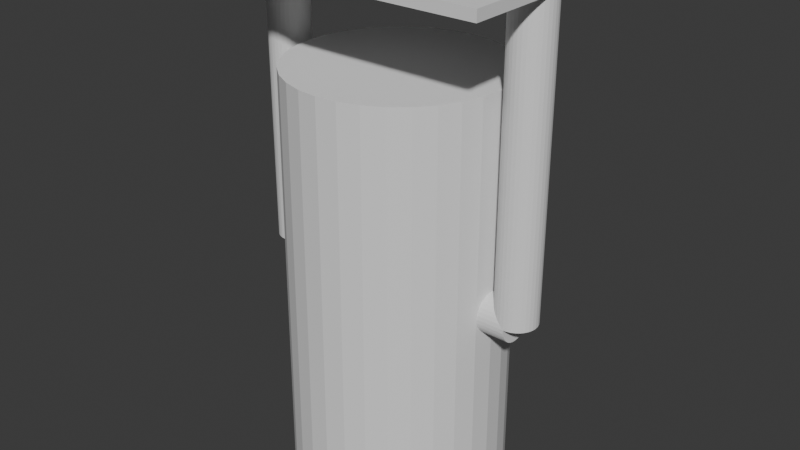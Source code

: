 # Source: light3.blend  (saved by Blender 4.0.36; exported with 4.5.12 LTS)
import bpy
from mathutils import Matrix  # noqa: F401  (used for matrix-valued properties, if any)

bpy.ops.wm.read_factory_settings(use_empty=True)
scene = bpy.context.scene
scene.name = 'Scene'

# ---- collections
col_collection = bpy.data.collections.new('Collection'); scene.collection.children.link(col_collection)

# ---- world
world_world = bpy.data.worlds.new('World'); scene.world = world_world
world_world.use_nodes = True; world_world.node_tree.nodes.clear()
_N = world_world.node_tree.nodes; _L = world_world.node_tree.links
n0 = _N.new('ShaderNodeOutputWorld'); n0.name = 'World Output'; n0.location = (300, 300)
n1 = _N.new('ShaderNodeBackground'); n1.name = 'Background'; n1.location = (10, 300)
n1.inputs[0].default_value = (0.05088, 0.05088, 0.05088, 1.0)
_L.new(n1.outputs[0], n0.inputs[0])
n0.is_active_output = True
world_world.color = (0.05088, 0.05088, 0.05088)
world_world.use_sun_shadow = False
world_world.sun_shadow_jitter_overblur = 0.0

# ---- meshes
me_cylinder = bpy.data.meshes.new('Cylinder')
me_cylinder.from_pydata([(0.0, 1.0, -2.0), (0.0, 1.0, 2.0), (0.1951, 0.9808, -2.0), (0.1951, 0.9808, 2.0), (0.3827, 0.9239, -2.0), (0.3827, 0.9239, 2.0), (0.5556, 0.8315, -2.0), (0.5556, 0.8315, 2.0), (0.7071, 0.7071, -2.0), (0.7071, 0.7071, 2.0), (0.8315, 0.5556, -2.0), (0.8315, 0.5556, 2.0), (0.9239, 0.3827, -2.0), (0.9239, 0.3827, 2.0), (0.9808, 0.1951, -2.0), (0.9808, 0.1951, 2.0), (1.0, 0.0, -2.0), (1.0, 0.0, 2.0), (0.9808, -0.1951, -2.0), (0.9808, -0.1951, 2.0), (0.9239, -0.3827, -2.0), (0.9239, -0.3827, 2.0), (0.8315, -0.5556, -2.0), (0.8315, -0.5556, 2.0), (0.7071, -0.7071, -2.0), (0.7071, -0.7071, 2.0), (0.5556, -0.8315, -2.0), (0.5556, -0.8315, 2.0), (0.3827, -0.9239, -2.0), (0.3827, -0.9239, 2.0), (0.1951, -0.9808, -2.0), (0.1951, -0.9808, 2.0), (0.0, -1.0, -2.0), (0.0, -1.0, 2.0), (-0.1951, -0.9808, -2.0), (-0.1951, -0.9808, 2.0), (-0.3827, -0.9239, -2.0), (-0.3827, -0.9239, 2.0), (-0.5556, -0.8315, -2.0), (-0.5556, -0.8315, 2.0), (-0.7071, -0.7071, -2.0), (-0.7071, -0.7071, 2.0), (-0.8315, -0.5556, -2.0), (-0.8315, -0.5556, 2.0), (-0.9239, -0.3827, -2.0), (-0.9239, -0.3827, 2.0), (-0.9808, -0.1951, -2.0), (-0.9808, -0.1951, 2.0), (-1.0, 0.0, -2.0), (-1.0, 0.0, 2.0), (-0.9808, 0.1951, -2.0), (-0.9808, 0.1951, 2.0), (-0.9239, 0.3827, -2.0), (-0.9239, 0.3827, 2.0), (-0.8315, 0.5556, -2.0), (-0.8315, 0.5556, 2.0), (-0.7071, 0.7071, -2.0), (-0.7071, 0.7071, 2.0), (-0.5556, 0.8315, -2.0), (-0.5556, 0.8315, 2.0), (-0.3827, 0.9239, -2.0), (-0.3827, 0.9239, 2.0), (-0.1951, 0.9808, -2.0), (-0.1951, 0.9808, 2.0)], [], [(0, 1, 3, 2), (2, 3, 5, 4), (4, 5, 7, 6), (6, 7, 9, 8), (8, 9, 11, 10), (10, 11, 13, 12), (12, 13, 15, 14), (14, 15, 17, 16), (16, 17, 19, 18), (18, 19, 21, 20), (20, 21, 23, 22), (22, 23, 25, 24), (24, 25, 27, 26), (26, 27, 29, 28), (28, 29, 31, 30), (30, 31, 33, 32), (32, 33, 35, 34), (34, 35, 37, 36), (36, 37, 39, 38), (38, 39, 41, 40), (40, 41, 43, 42), (42, 43, 45, 44), (44, 45, 47, 46), (46, 47, 49, 48), (48, 49, 51, 50), (50, 51, 53, 52), (52, 53, 55, 54), (54, 55, 57, 56), (56, 57, 59, 58), (58, 59, 61, 60), (3, 1, 63, 61, 59, 57, 55, 53, 51, 49, 47, 45, 43, 41, 39, 37, 35, 33, 31, 29, 27, 25, 23, 21, 19, 17, 15, 13, 11, 9, 7, 5), (60, 61, 63, 62), (62, 63, 1, 0)])
_uv = me_cylinder.uv_layers.new(name='UVMap')
_uv.uv.foreach_set('vector', [1.0, 0.5, 1.0, 1.0, 0.9688, 1.0, 0.9688, 0.5, 0.9688, 0.5, 0.9688, 1.0, 0.9375, 1.0, 0.9375, 0.5, 0.9375, 0.5, 0.9375, 1.0, 0.9062, 1.0, 0.9062, 0.5, 0.9062, 0.5, 0.9062, 1.0, 0.875, 1.0, 0.875, 0.5, 0.875, 0.5, 0.875, 1.0, 0.8438, 1.0, 0.8438, 0.5, 0.8438, 0.5, 0.8438, 1.0, 0.8125, 1.0, 0.8125, 0.5, 0.8125, 0.5, 0.8125, 1.0, 0.7812, 1.0, 0.7812, 0.5, 0.7812, 0.5, 0.7812, 1.0, 0.75, 1.0, 0.75, 0.5, 0.75, 0.5, 0.75, 1.0, 0.7188, 1.0, 0.7188, 0.5, 0.7188, 0.5, 0.7188, 1.0, 0.6875, 1.0, 0.6875, 0.5, 0.6875, 0.5, 0.6875, 1.0, 0.6562, 1.0, 0.6562, 0.5, 0.6562, 0.5, 0.6562, 1.0, 0.625, 1.0, 0.625, 0.5, 0.625, 0.5, 0.625, 1.0, 0.5938, 1.0, 0.5938, 0.5, 0.5938, 0.5, 0.5938, 1.0, 0.5625, 1.0, 0.5625, 0.5, 0.5625, 0.5, 0.5625, 1.0, 0.5312, 1.0, 0.5312, 0.5, 0.5312, 0.5, 0.5312, 1.0, 0.5, 1.0, 0.5, 0.5, 0.5, 0.5, 0.5, 1.0, 0.4688, 1.0, 0.4688, 0.5, 0.4688, 0.5, 0.4688, 1.0, 0.4375, 1.0, 0.4375, 0.5, 0.4375, 0.5, 0.4375, 1.0, 0.4062, 1.0, 0.4062, 0.5, 0.4062, 0.5, 0.4062, 1.0, 0.375, 1.0, 0.375, 0.5, 0.375, 0.5, 0.375, 1.0, 0.3438, 1.0, 0.3438, 0.5, 0.3438, 0.5, 0.3438, 1.0, 0.3125, 1.0, 0.3125, 0.5, 0.3125, 0.5, 0.3125, 1.0, 0.2812, 1.0, 0.2812, 0.5, 0.2812, 0.5, 0.2812, 1.0, 0.25, 1.0, 0.25, 0.5, 0.25, 0.5, 0.25, 1.0, 0.2188, 1.0, 0.2188, 0.5, 0.2188, 0.5, 0.2188, 1.0, 0.1875, 1.0, 0.1875, 0.5, 0.1875, 0.5, 0.1875, 1.0, 0.1562, 1.0, 0.1562, 0.5, 0.1562, 0.5, 0.1562, 1.0, 0.125, 1.0, 0.125, 0.5, 0.125, 0.5, 0.125, 1.0, 0.09375, 1.0, 0.09375, 0.5, 0.09375, 0.5, 0.09375, 1.0, 0.0625, 1.0, 0.0625, 0.5, 0.2968, 0.4854, 0.25, 0.49, 0.2032, 0.4854, 0.1582, 0.4717, 0.1167, 0.4496, 0.08029, 0.4197, 0.05045, 0.3833, 0.02827, 0.3418, 0.01461, 0.2968, 0.01, 0.25, 0.01461, 0.2032, 0.02827, 0.1582, 0.05045, 0.1167, 0.08029, 0.08029, 0.1167, 0.05045, 0.1582, 0.02827, 0.2032, 0.01461, 0.25, 0.01, 0.2968, 0.01461, 0.3418, 0.02827, 0.3833, 0.05045, 0.4197, 0.08029, 0.4496, 0.1167, 0.4717, 0.1582, 0.4854, 0.2032, 0.49, 0.25, 0.4854, 0.2968, 0.4717, 0.3418, 0.4496, 0.3833, 0.4197, 0.4197, 0.3833, 0.4496, 0.3418, 0.4717, 0.0625, 0.5, 0.0625, 1.0, 0.03125, 1.0, 0.03125, 0.5, 0.03125, 0.5, 0.03125, 1.0, 0.0, 1.0, 0.0, 0.5])
me_cylinder.update()
me_cylinder_001 = bpy.data.meshes.new('Cylinder.001')
me_cylinder_001.from_pydata([(-4.152e-07, 1.0, -6.5), (4.152e-07, 1.0, 6.5), (0.1951, 0.9808, -6.5), (0.1951, 0.9808, 6.5), (0.3827, 0.9239, -6.5), (0.3827, 0.9239, 6.5), (0.5556, 0.8315, -6.5), (0.5556, 0.8315, 6.5), (0.7071, 0.7071, -6.5), (0.7071, 0.7071, 6.5), (0.8315, 0.5556, -6.5), (0.8315, 0.5556, 6.5), (0.9239, 0.3827, -6.5), (0.9239, 0.3827, 6.5), (0.9808, 0.1951, -6.5), (0.9808, 0.1951, 6.5), (1.0, 0.0, -6.5), (1.0, 0.0, 6.5), (0.9808, -0.1951, -6.5), (0.9808, -0.1951, 6.5), (0.9239, -0.3827, -6.5), (0.9239, -0.3827, 6.5), (0.8315, -0.5556, -6.5), (0.8315, -0.5556, 6.5), (0.7071, -0.7071, -6.5), (0.7071, -0.7071, 6.5), (0.5556, -0.8315, -6.5), (0.5556, -0.8315, 6.5), (0.3827, -0.9239, -6.5), (0.3827, -0.9239, 6.5), (0.1951, -0.9808, -6.5), (0.1951, -0.9808, 6.5), (-4.152e-07, -1.0, -6.5), (4.152e-07, -1.0, 6.5), (-0.1951, -0.9808, -6.5), (-0.1951, -0.9808, 6.5), (-0.3827, -0.9239, -6.5), (-0.3827, -0.9239, 6.5), (-0.5556, -0.8315, -6.5), (-0.5556, -0.8315, 6.5), (-0.7071, -0.7071, -6.5), (-0.7071, -0.7071, 6.5), (-0.8315, -0.5556, -6.5), (-0.8315, -0.5556, 6.5), (-0.9239, -0.3827, -6.5), (-0.9239, -0.3827, 6.5), (-0.9808, -0.1951, -6.5), (-0.9808, -0.1951, 6.5), (-1.0, 0.0, -6.5), (-1.0, 0.0, 6.5), (-0.9808, 0.1951, -6.5), (-0.9808, 0.1951, 6.5), (-0.9239, 0.3827, -6.5), (-0.9239, 0.3827, 6.5), (-0.8315, 0.5556, -6.5), (-0.8315, 0.5556, 6.5), (-0.7071, 0.7071, -6.5), (-0.7071, 0.7071, 6.5), (-0.5556, 0.8315, -6.5), (-0.5556, 0.8315, 6.5), (-0.3827, 0.9239, -6.5), (-0.3827, 0.9239, 6.5), (-0.1951, 0.9808, -6.5), (-0.1951, 0.9808, 6.5)], [], [(0, 1, 3, 2), (2, 3, 5, 4), (4, 5, 7, 6), (6, 7, 9, 8), (8, 9, 11, 10), (10, 11, 13, 12), (12, 13, 15, 14), (14, 15, 17, 16), (16, 17, 19, 18), (18, 19, 21, 20), (20, 21, 23, 22), (22, 23, 25, 24), (24, 25, 27, 26), (26, 27, 29, 28), (28, 29, 31, 30), (30, 31, 33, 32), (32, 33, 35, 34), (34, 35, 37, 36), (36, 37, 39, 38), (38, 39, 41, 40), (40, 41, 43, 42), (42, 43, 45, 44), (44, 45, 47, 46), (46, 47, 49, 48), (48, 49, 51, 50), (50, 51, 53, 52), (52, 53, 55, 54), (54, 55, 57, 56), (56, 57, 59, 58), (58, 59, 61, 60), (3, 1, 63, 61, 59, 57, 55, 53, 51, 49, 47, 45, 43, 41, 39, 37, 35, 33, 31, 29, 27, 25, 23, 21, 19, 17, 15, 13, 11, 9, 7, 5), (60, 61, 63, 62), (62, 63, 1, 0), (0, 2, 4, 6, 8, 10, 12, 14, 16, 18, 20, 22, 24, 26, 28, 30, 32, 34, 36, 38, 40, 42, 44, 46, 48, 50, 52, 54, 56, 58, 60, 62)])
_uv = me_cylinder_001.uv_layers.new(name='UVMap')
_uv.uv.foreach_set('vector', [1.0, 0.5, 1.0, 1.0, 0.9688, 1.0, 0.9688, 0.5, 0.9688, 0.5, 0.9688, 1.0, 0.9375, 1.0, 0.9375, 0.5, 0.9375, 0.5, 0.9375, 1.0, 0.9062, 1.0, 0.9062, 0.5, 0.9062, 0.5, 0.9062, 1.0, 0.875, 1.0, 0.875, 0.5, 0.875, 0.5, 0.875, 1.0, 0.8438, 1.0, 0.8438, 0.5, 0.8438, 0.5, 0.8438, 1.0, 0.8125, 1.0, 0.8125, 0.5, 0.8125, 0.5, 0.8125, 1.0, 0.7812, 1.0, 0.7812, 0.5, 0.7812, 0.5, 0.7812, 1.0, 0.75, 1.0, 0.75, 0.5, 0.75, 0.5, 0.75, 1.0, 0.7188, 1.0, 0.7188, 0.5, 0.7188, 0.5, 0.7188, 1.0, 0.6875, 1.0, 0.6875, 0.5, 0.6875, 0.5, 0.6875, 1.0, 0.6562, 1.0, 0.6562, 0.5, 0.6562, 0.5, 0.6562, 1.0, 0.625, 1.0, 0.625, 0.5, 0.625, 0.5, 0.625, 1.0, 0.5938, 1.0, 0.5938, 0.5, 0.5938, 0.5, 0.5938, 1.0, 0.5625, 1.0, 0.5625, 0.5, 0.5625, 0.5, 0.5625, 1.0, 0.5312, 1.0, 0.5312, 0.5, 0.5312, 0.5, 0.5312, 1.0, 0.5, 1.0, 0.5, 0.5, 0.5, 0.5, 0.5, 1.0, 0.4688, 1.0, 0.4688, 0.5, 0.4688, 0.5, 0.4688, 1.0, 0.4375, 1.0, 0.4375, 0.5, 0.4375, 0.5, 0.4375, 1.0, 0.4062, 1.0, 0.4062, 0.5, 0.4062, 0.5, 0.4062, 1.0, 0.375, 1.0, 0.375, 0.5, 0.375, 0.5, 0.375, 1.0, 0.3438, 1.0, 0.3438, 0.5, 0.3438, 0.5, 0.3438, 1.0, 0.3125, 1.0, 0.3125, 0.5, 0.3125, 0.5, 0.3125, 1.0, 0.2812, 1.0, 0.2812, 0.5, 0.2812, 0.5, 0.2812, 1.0, 0.25, 1.0, 0.25, 0.5, 0.25, 0.5, 0.25, 1.0, 0.2188, 1.0, 0.2188, 0.5, 0.2188, 0.5, 0.2188, 1.0, 0.1875, 1.0, 0.1875, 0.5, 0.1875, 0.5, 0.1875, 1.0, 0.1562, 1.0, 0.1562, 0.5, 0.1562, 0.5, 0.1562, 1.0, 0.125, 1.0, 0.125, 0.5, 0.125, 0.5, 0.125, 1.0, 0.09375, 1.0, 0.09375, 0.5, 0.09375, 0.5, 0.09375, 1.0, 0.0625, 1.0, 0.0625, 0.5, 0.2968, 0.4854, 0.25, 0.49, 0.2032, 0.4854, 0.1582, 0.4717, 0.1167, 0.4496, 0.08029, 0.4197, 0.05045, 0.3833, 0.02827, 0.3418, 0.01461, 0.2968, 0.01, 0.25, 0.01461, 0.2032, 0.02827, 0.1582, 0.05045, 0.1167, 0.08029, 0.08029, 0.1167, 0.05045, 0.1582, 0.02827, 0.2032, 0.01461, 0.25, 0.01, 0.2968, 0.01461, 0.3418, 0.02827, 0.3833, 0.05045, 0.4197, 0.08029, 0.4496, 0.1167, 0.4717, 0.1582, 0.4854, 0.2032, 0.49, 0.25, 0.4854, 0.2968, 0.4717, 0.3418, 0.4496, 0.3833, 0.4197, 0.4197, 0.3833, 0.4496, 0.3418, 0.4717, 0.0625, 0.5, 0.0625, 1.0, 0.03125, 1.0, 0.03125, 0.5, 0.03125, 0.5, 0.03125, 1.0, 0.0, 1.0, 0.0, 0.5, 0.75, 0.49, 0.7968, 0.4854, 0.8418, 0.4717, 0.8833, 0.4496, 0.9197, 0.4197, 0.9496, 0.3833, 0.9717, 0.3418, 0.9854, 0.2968, 0.99, 0.25, 0.9854, 0.2032, 0.9717, 0.1582, 0.9496, 0.1167, 0.9197, 0.08029, 0.8833, 0.05045, 0.8418, 0.02827, 0.7968, 0.01461, 0.75, 0.01, 0.7032, 0.01461, 0.6582, 0.02827, 0.6167, 0.05045, 0.5803, 0.08029, 0.5504, 0.1167, 0.5283, 0.1582, 0.5146, 0.2032, 0.51, 0.25, 0.5146, 0.2968, 0.5283, 0.3418, 0.5504, 0.3833, 0.5803, 0.4197, 0.6167, 0.4496, 0.6582, 0.4717, 0.7032, 0.4854])
me_cylinder_001.update()
me_cylinder_002 = bpy.data.meshes.new('Cylinder.002')
me_cylinder_002.from_pydata([(0.0, 1.0, 1.192e-07), (0.0, 1.0, 14.5), (0.1951, 0.9808, 1.192e-07), (0.1951, 0.9808, 14.5), (0.3827, 0.9239, 1.192e-07), (0.3827, 0.9239, 14.5), (0.5556, 0.8315, 1.192e-07), (0.5556, 0.8315, 14.5), (0.7071, 0.7071, 1.192e-07), (0.7071, 0.7071, 14.5), (0.8315, 0.5556, 1.192e-07), (0.8315, 0.5556, 14.5), (0.9239, 0.3827, 1.192e-07), (0.9239, 0.3827, 14.5), (0.9808, 0.1951, 1.192e-07), (0.9808, 0.1951, 14.5), (1.0, 0.0, 1.192e-07), (1.0, 0.0, 14.5), (0.9808, -0.1951, 1.192e-07), (0.9808, -0.1951, 14.5), (0.9239, -0.3827, 1.192e-07), (0.9239, -0.3827, 14.5), (0.8315, -0.5556, 1.192e-07), (0.8315, -0.5556, 14.5), (0.7071, -0.7071, 1.192e-07), (0.7071, -0.7071, 14.5), (0.5556, -0.8315, 1.192e-07), (0.5556, -0.8315, 14.5), (0.3827, -0.9239, 1.192e-07), (0.3827, -0.9239, 14.5), (0.1951, -0.9808, 1.192e-07), (0.1951, -0.9808, 14.5), (0.0, -1.0, 1.192e-07), (0.0, -1.0, 14.5), (-0.1951, -0.9808, 1.192e-07), (-0.1951, -0.9808, 14.5), (-0.3827, -0.9239, 1.192e-07), (-0.3827, -0.9239, 14.5), (-0.5556, -0.8315, 1.192e-07), (-0.5556, -0.8315, 14.5), (-0.7071, -0.7071, 1.192e-07), (-0.7071, -0.7071, 14.5), (-0.8315, -0.5556, 1.192e-07), (-0.8315, -0.5556, 14.5), (-0.9239, -0.3827, 1.192e-07), (-0.9239, -0.3827, 14.5), (-0.9808, -0.1951, 1.192e-07), (-0.9808, -0.1951, 14.5), (-1.0, 0.0, 1.192e-07), (-1.0, 0.0, 14.5), (-0.9808, 0.1951, 1.192e-07), (-0.9808, 0.1951, 14.5), (-0.9239, 0.3827, 1.192e-07), (-0.9239, 0.3827, 14.5), (-0.8315, 0.5556, 1.192e-07), (-0.8315, 0.5556, 14.5), (-0.7071, 0.7071, 1.192e-07), (-0.7071, 0.7071, 14.5), (-0.5556, 0.8315, 1.192e-07), (-0.5556, 0.8315, 14.5), (-0.3827, 0.9239, 1.192e-07), (-0.3827, 0.9239, 14.5), (-0.1951, 0.9808, 1.192e-07), (-0.1951, 0.9808, 14.5)], [], [(0, 1, 3, 2), (2, 3, 5, 4), (4, 5, 7, 6), (6, 7, 9, 8), (8, 9, 11, 10), (10, 11, 13, 12), (12, 13, 15, 14), (14, 15, 17, 16), (16, 17, 19, 18), (18, 19, 21, 20), (20, 21, 23, 22), (22, 23, 25, 24), (24, 25, 27, 26), (26, 27, 29, 28), (28, 29, 31, 30), (30, 31, 33, 32), (32, 33, 35, 34), (34, 35, 37, 36), (36, 37, 39, 38), (38, 39, 41, 40), (40, 41, 43, 42), (42, 43, 45, 44), (44, 45, 47, 46), (46, 47, 49, 48), (48, 49, 51, 50), (50, 51, 53, 52), (52, 53, 55, 54), (54, 55, 57, 56), (56, 57, 59, 58), (58, 59, 61, 60), (3, 1, 63, 61, 59, 57, 55, 53, 51, 49, 47, 45, 43, 41, 39, 37, 35, 33, 31, 29, 27, 25, 23, 21, 19, 17, 15, 13, 11, 9, 7, 5), (60, 61, 63, 62), (62, 63, 1, 0), (0, 2, 4, 6, 8, 10, 12, 14, 16, 18, 20, 22, 24, 26, 28, 30, 32, 34, 36, 38, 40, 42, 44, 46, 48, 50, 52, 54, 56, 58, 60, 62)])
_uv = me_cylinder_002.uv_layers.new(name='UVMap')
_uv.uv.foreach_set('vector', [1.0, 0.5, 1.0, 1.0, 0.9688, 1.0, 0.9688, 0.5, 0.9688, 0.5, 0.9688, 1.0, 0.9375, 1.0, 0.9375, 0.5, 0.9375, 0.5, 0.9375, 1.0, 0.9062, 1.0, 0.9062, 0.5, 0.9062, 0.5, 0.9062, 1.0, 0.875, 1.0, 0.875, 0.5, 0.875, 0.5, 0.875, 1.0, 0.8438, 1.0, 0.8438, 0.5, 0.8438, 0.5, 0.8438, 1.0, 0.8125, 1.0, 0.8125, 0.5, 0.8125, 0.5, 0.8125, 1.0, 0.7812, 1.0, 0.7812, 0.5, 0.7812, 0.5, 0.7812, 1.0, 0.75, 1.0, 0.75, 0.5, 0.75, 0.5, 0.75, 1.0, 0.7188, 1.0, 0.7188, 0.5, 0.7188, 0.5, 0.7188, 1.0, 0.6875, 1.0, 0.6875, 0.5, 0.6875, 0.5, 0.6875, 1.0, 0.6562, 1.0, 0.6562, 0.5, 0.6562, 0.5, 0.6562, 1.0, 0.625, 1.0, 0.625, 0.5, 0.625, 0.5, 0.625, 1.0, 0.5938, 1.0, 0.5938, 0.5, 0.5938, 0.5, 0.5938, 1.0, 0.5625, 1.0, 0.5625, 0.5, 0.5625, 0.5, 0.5625, 1.0, 0.5312, 1.0, 0.5312, 0.5, 0.5312, 0.5, 0.5312, 1.0, 0.5, 1.0, 0.5, 0.5, 0.5, 0.5, 0.5, 1.0, 0.4688, 1.0, 0.4688, 0.5, 0.4688, 0.5, 0.4688, 1.0, 0.4375, 1.0, 0.4375, 0.5, 0.4375, 0.5, 0.4375, 1.0, 0.4062, 1.0, 0.4062, 0.5, 0.4062, 0.5, 0.4062, 1.0, 0.375, 1.0, 0.375, 0.5, 0.375, 0.5, 0.375, 1.0, 0.3438, 1.0, 0.3438, 0.5, 0.3438, 0.5, 0.3438, 1.0, 0.3125, 1.0, 0.3125, 0.5, 0.3125, 0.5, 0.3125, 1.0, 0.2812, 1.0, 0.2812, 0.5, 0.2812, 0.5, 0.2812, 1.0, 0.25, 1.0, 0.25, 0.5, 0.25, 0.5, 0.25, 1.0, 0.2188, 1.0, 0.2188, 0.5, 0.2188, 0.5, 0.2188, 1.0, 0.1875, 1.0, 0.1875, 0.5, 0.1875, 0.5, 0.1875, 1.0, 0.1562, 1.0, 0.1562, 0.5, 0.1562, 0.5, 0.1562, 1.0, 0.125, 1.0, 0.125, 0.5, 0.125, 0.5, 0.125, 1.0, 0.09375, 1.0, 0.09375, 0.5, 0.09375, 0.5, 0.09375, 1.0, 0.0625, 1.0, 0.0625, 0.5, 0.2968, 0.4854, 0.25, 0.49, 0.2032, 0.4854, 0.1582, 0.4717, 0.1167, 0.4496, 0.08029, 0.4197, 0.05045, 0.3833, 0.02827, 0.3418, 0.01461, 0.2968, 0.01, 0.25, 0.01461, 0.2032, 0.02827, 0.1582, 0.05045, 0.1167, 0.08029, 0.08029, 0.1167, 0.05045, 0.1582, 0.02827, 0.2032, 0.01461, 0.25, 0.01, 0.2968, 0.01461, 0.3418, 0.02827, 0.3833, 0.05045, 0.4197, 0.08029, 0.4496, 0.1167, 0.4717, 0.1582, 0.4854, 0.2032, 0.49, 0.25, 0.4854, 0.2968, 0.4717, 0.3418, 0.4496, 0.3833, 0.4197, 0.4197, 0.3833, 0.4496, 0.3418, 0.4717, 0.0625, 0.5, 0.0625, 1.0, 0.03125, 1.0, 0.03125, 0.5, 0.03125, 0.5, 0.03125, 1.0, 0.0, 1.0, 0.0, 0.5, 0.75, 0.49, 0.7968, 0.4854, 0.8418, 0.4717, 0.8833, 0.4496, 0.9197, 0.4197, 0.9496, 0.3833, 0.9717, 0.3418, 0.9854, 0.2968, 0.99, 0.25, 0.9854, 0.2032, 0.9717, 0.1582, 0.9496, 0.1167, 0.9197, 0.08029, 0.8833, 0.05045, 0.8418, 0.02827, 0.7968, 0.01461, 0.75, 0.01, 0.7032, 0.01461, 0.6582, 0.02827, 0.6167, 0.05045, 0.5803, 0.08029, 0.5504, 0.1167, 0.5283, 0.1582, 0.5146, 0.2032, 0.51, 0.25, 0.5146, 0.2968, 0.5283, 0.3418, 0.5504, 0.3833, 0.5803, 0.4197, 0.6167, 0.4496, 0.6582, 0.4717, 0.7032, 0.4854])
me_cylinder_002.update()
me_cylinder_003 = bpy.data.meshes.new('Cylinder.003')
me_cylinder_003.from_pydata([(0.0, 1.0, 1.192e-07), (0.0, 1.0, 14.5), (0.1951, 0.9808, 1.192e-07), (0.1951, 0.9808, 14.5), (0.3827, 0.9239, 1.192e-07), (0.3827, 0.9239, 14.5), (0.5556, 0.8315, 1.192e-07), (0.5556, 0.8315, 14.5), (0.7071, 0.7071, 1.192e-07), (0.7071, 0.7071, 14.5), (0.8315, 0.5556, 1.192e-07), (0.8315, 0.5556, 14.5), (0.9239, 0.3827, 1.192e-07), (0.9239, 0.3827, 14.5), (0.9808, 0.1951, 1.192e-07), (0.9808, 0.1951, 14.5), (1.0, 0.0, 1.192e-07), (1.0, 0.0, 14.5), (0.9808, -0.1951, 1.192e-07), (0.9808, -0.1951, 14.5), (0.9239, -0.3827, 1.192e-07), (0.9239, -0.3827, 14.5), (0.8315, -0.5556, 1.192e-07), (0.8315, -0.5556, 14.5), (0.7071, -0.7071, 1.192e-07), (0.7071, -0.7071, 14.5), (0.5556, -0.8315, 1.192e-07), (0.5556, -0.8315, 14.5), (0.3827, -0.9239, 1.192e-07), (0.3827, -0.9239, 14.5), (0.1951, -0.9808, 1.192e-07), (0.1951, -0.9808, 14.5), (0.0, -1.0, 1.192e-07), (0.0, -1.0, 14.5), (-0.1951, -0.9808, 1.192e-07), (-0.1951, -0.9808, 14.5), (-0.3827, -0.9239, 1.192e-07), (-0.3827, -0.9239, 14.5), (-0.5556, -0.8315, 1.192e-07), (-0.5556, -0.8315, 14.5), (-0.7071, -0.7071, 1.192e-07), (-0.7071, -0.7071, 14.5), (-0.8315, -0.5556, 1.192e-07), (-0.8315, -0.5556, 14.5), (-0.9239, -0.3827, 1.192e-07), (-0.9239, -0.3827, 14.5), (-0.9808, -0.1951, 1.192e-07), (-0.9808, -0.1951, 14.5), (-1.0, 0.0, 1.192e-07), (-1.0, 0.0, 14.5), (-0.9808, 0.1951, 1.192e-07), (-0.9808, 0.1951, 14.5), (-0.9239, 0.3827, 1.192e-07), (-0.9239, 0.3827, 14.5), (-0.8315, 0.5556, 1.192e-07), (-0.8315, 0.5556, 14.5), (-0.7071, 0.7071, 1.192e-07), (-0.7071, 0.7071, 14.5), (-0.5556, 0.8315, 1.192e-07), (-0.5556, 0.8315, 14.5), (-0.3827, 0.9239, 1.192e-07), (-0.3827, 0.9239, 14.5), (-0.1951, 0.9808, 1.192e-07), (-0.1951, 0.9808, 14.5)], [], [(0, 1, 3, 2), (2, 3, 5, 4), (4, 5, 7, 6), (6, 7, 9, 8), (8, 9, 11, 10), (10, 11, 13, 12), (12, 13, 15, 14), (14, 15, 17, 16), (16, 17, 19, 18), (18, 19, 21, 20), (20, 21, 23, 22), (22, 23, 25, 24), (24, 25, 27, 26), (26, 27, 29, 28), (28, 29, 31, 30), (30, 31, 33, 32), (32, 33, 35, 34), (34, 35, 37, 36), (36, 37, 39, 38), (38, 39, 41, 40), (40, 41, 43, 42), (42, 43, 45, 44), (44, 45, 47, 46), (46, 47, 49, 48), (48, 49, 51, 50), (50, 51, 53, 52), (52, 53, 55, 54), (54, 55, 57, 56), (56, 57, 59, 58), (58, 59, 61, 60), (3, 1, 63, 61, 59, 57, 55, 53, 51, 49, 47, 45, 43, 41, 39, 37, 35, 33, 31, 29, 27, 25, 23, 21, 19, 17, 15, 13, 11, 9, 7, 5), (60, 61, 63, 62), (62, 63, 1, 0), (0, 2, 4, 6, 8, 10, 12, 14, 16, 18, 20, 22, 24, 26, 28, 30, 32, 34, 36, 38, 40, 42, 44, 46, 48, 50, 52, 54, 56, 58, 60, 62)])
_uv = me_cylinder_003.uv_layers.new(name='UVMap')
_uv.uv.foreach_set('vector', [1.0, 0.5, 1.0, 1.0, 0.9688, 1.0, 0.9688, 0.5, 0.9688, 0.5, 0.9688, 1.0, 0.9375, 1.0, 0.9375, 0.5, 0.9375, 0.5, 0.9375, 1.0, 0.9062, 1.0, 0.9062, 0.5, 0.9062, 0.5, 0.9062, 1.0, 0.875, 1.0, 0.875, 0.5, 0.875, 0.5, 0.875, 1.0, 0.8438, 1.0, 0.8438, 0.5, 0.8438, 0.5, 0.8438, 1.0, 0.8125, 1.0, 0.8125, 0.5, 0.8125, 0.5, 0.8125, 1.0, 0.7812, 1.0, 0.7812, 0.5, 0.7812, 0.5, 0.7812, 1.0, 0.75, 1.0, 0.75, 0.5, 0.75, 0.5, 0.75, 1.0, 0.7188, 1.0, 0.7188, 0.5, 0.7188, 0.5, 0.7188, 1.0, 0.6875, 1.0, 0.6875, 0.5, 0.6875, 0.5, 0.6875, 1.0, 0.6562, 1.0, 0.6562, 0.5, 0.6562, 0.5, 0.6562, 1.0, 0.625, 1.0, 0.625, 0.5, 0.625, 0.5, 0.625, 1.0, 0.5938, 1.0, 0.5938, 0.5, 0.5938, 0.5, 0.5938, 1.0, 0.5625, 1.0, 0.5625, 0.5, 0.5625, 0.5, 0.5625, 1.0, 0.5312, 1.0, 0.5312, 0.5, 0.5312, 0.5, 0.5312, 1.0, 0.5, 1.0, 0.5, 0.5, 0.5, 0.5, 0.5, 1.0, 0.4688, 1.0, 0.4688, 0.5, 0.4688, 0.5, 0.4688, 1.0, 0.4375, 1.0, 0.4375, 0.5, 0.4375, 0.5, 0.4375, 1.0, 0.4062, 1.0, 0.4062, 0.5, 0.4062, 0.5, 0.4062, 1.0, 0.375, 1.0, 0.375, 0.5, 0.375, 0.5, 0.375, 1.0, 0.3438, 1.0, 0.3438, 0.5, 0.3438, 0.5, 0.3438, 1.0, 0.3125, 1.0, 0.3125, 0.5, 0.3125, 0.5, 0.3125, 1.0, 0.2812, 1.0, 0.2812, 0.5, 0.2812, 0.5, 0.2812, 1.0, 0.25, 1.0, 0.25, 0.5, 0.25, 0.5, 0.25, 1.0, 0.2188, 1.0, 0.2188, 0.5, 0.2188, 0.5, 0.2188, 1.0, 0.1875, 1.0, 0.1875, 0.5, 0.1875, 0.5, 0.1875, 1.0, 0.1562, 1.0, 0.1562, 0.5, 0.1562, 0.5, 0.1562, 1.0, 0.125, 1.0, 0.125, 0.5, 0.125, 0.5, 0.125, 1.0, 0.09375, 1.0, 0.09375, 0.5, 0.09375, 0.5, 0.09375, 1.0, 0.0625, 1.0, 0.0625, 0.5, 0.2968, 0.4854, 0.25, 0.49, 0.2032, 0.4854, 0.1582, 0.4717, 0.1167, 0.4496, 0.08029, 0.4197, 0.05045, 0.3833, 0.02827, 0.3418, 0.01461, 0.2968, 0.01, 0.25, 0.01461, 0.2032, 0.02827, 0.1582, 0.05045, 0.1167, 0.08029, 0.08029, 0.1167, 0.05045, 0.1582, 0.02827, 0.2032, 0.01461, 0.25, 0.01, 0.2968, 0.01461, 0.3418, 0.02827, 0.3833, 0.05045, 0.4197, 0.08029, 0.4496, 0.1167, 0.4717, 0.1582, 0.4854, 0.2032, 0.49, 0.25, 0.4854, 0.2968, 0.4717, 0.3418, 0.4496, 0.3833, 0.4197, 0.4197, 0.3833, 0.4496, 0.3418, 0.4717, 0.0625, 0.5, 0.0625, 1.0, 0.03125, 1.0, 0.03125, 0.5, 0.03125, 0.5, 0.03125, 1.0, 0.0, 1.0, 0.0, 0.5, 0.75, 0.49, 0.7968, 0.4854, 0.8418, 0.4717, 0.8833, 0.4496, 0.9197, 0.4197, 0.9496, 0.3833, 0.9717, 0.3418, 0.9854, 0.2968, 0.99, 0.25, 0.9854, 0.2032, 0.9717, 0.1582, 0.9496, 0.1167, 0.9197, 0.08029, 0.8833, 0.05045, 0.8418, 0.02827, 0.7968, 0.01461, 0.75, 0.01, 0.7032, 0.01461, 0.6582, 0.02827, 0.6167, 0.05045, 0.5803, 0.08029, 0.5504, 0.1167, 0.5283, 0.1582, 0.5146, 0.2032, 0.51, 0.25, 0.5146, 0.2968, 0.5283, 0.3418, 0.5504, 0.3833, 0.5803, 0.4197, 0.6167, 0.4496, 0.6582, 0.4717, 0.7032, 0.4854])
me_cylinder_003.update()
me_cube_001 = bpy.data.meshes.new('Cube.001')
me_cube_001.from_pydata([(-1.5, -1.0, 0.9), (-1.5, -1.0, 1.0), (-1.5, 1.0, 0.9), (-1.5, 1.0, 1.0), (1.5, -1.0, 0.9), (1.5, -1.0, 1.0), (1.5, 1.0, 0.9), (1.5, 1.0, 1.0)], [], [(0, 1, 3, 2), (2, 3, 7, 6), (6, 7, 5, 4), (4, 5, 1, 0), (2, 6, 4, 0), (7, 3, 1, 5)])
_uv = me_cube_001.uv_layers.new(name='UVMap')
_uv.uv.foreach_set('vector', [0.375, 0.0, 0.625, 0.0, 0.625, 0.25, 0.375, 0.25, 0.375, 0.25, 0.625, 0.25, 0.625, 0.5, 0.375, 0.5, 0.375, 0.5, 0.625, 0.5, 0.625, 0.75, 0.375, 0.75, 0.375, 0.75, 0.625, 0.75, 0.625, 1.0, 0.375, 1.0, 0.125, 0.5, 0.375, 0.5, 0.375, 0.75, 0.125, 0.75, 0.625, 0.5, 0.875, 0.5, 0.875, 0.75, 0.625, 0.75])
me_cube_001.update()

# ---- objects
ob_cylinder = bpy.data.objects.new('Cylinder', me_cylinder)
ob_cylinder_001 = bpy.data.objects.new('Cylinder.001', me_cylinder_001)
ob_cylinder_002 = bpy.data.objects.new('Cylinder.002', me_cylinder_002)
ob_cylinder_003 = bpy.data.objects.new('Cylinder.003', me_cylinder_003)
ob_cube = bpy.data.objects.new('Cube', me_cube_001)

# ---- transforms, parenting, visibility, modifiers, constraints
ob_cylinder.location = (0.0, 0.0, 0.0)
_m = ob_cylinder.modifiers.new('Solidify', 'SOLIDIFY')
_m.thickness = 0.1
_m.offset = 0.0
ob_cylinder_001.location = (0.0, 0.0, 0.0)
ob_cylinder_001.rotation_euler = (-0.0, 1.571, 0.0)
ob_cylinder_001.scale = (0.2, 0.2, 0.2)
ob_cylinder_002.location = (1.3, 0.0, 0.0)
ob_cylinder_002.scale = (0.2, 0.2, 0.2)
ob_cylinder_003.location = (-1.3, 0.0, 0.0)
ob_cylinder_003.scale = (0.2, 0.2, 0.2)
ob_cube.location = (0.0, 0.0, 2.0)

# ---- collection membership
col_collection.objects.link(ob_cylinder)
col_collection.objects.link(ob_cylinder_001)
col_collection.objects.link(ob_cylinder_002)
col_collection.objects.link(ob_cylinder_003)
col_collection.objects.link(ob_cube)

# ---- scene / render settings (as saved in the file)
scene.frame_start = 1; scene.frame_end = 250; scene.frame_set(1)
scene.render.engine = 'BLENDER_EEVEE_NEXT'
scene.cycles.sampling_pattern = 'TABULATED_SOBOL'
bpy.context.view_layer.update()

# ---- added for rendering (the .blend has no active camera and no usable light): camera, sun
cam_auto = bpy.data.cameras.new('AutoCamera')
cam_auto.lens = 50.0
cam_auto.sensor_width = 36.0
cam_auto.clip_end = 1000.0
ob_auto_camera = bpy.data.objects.new('AutoCamera', cam_auto)
scene.collection.objects.link(ob_auto_camera)
ob_auto_camera.location = (5.73415, -6.88098, 5.08732)
ob_auto_camera.rotation_euler = (1.09748, -7.21219e-08, 0.694738)
scene.camera = ob_auto_camera
light_auto_sun = bpy.data.lights.new('AutoSun', 'SUN')
light_auto_sun.energy = 3.0
light_auto_sun.angle = 0.0523599
ob_auto_sun = bpy.data.objects.new('AutoSun', light_auto_sun)
scene.collection.objects.link(ob_auto_sun)
ob_auto_sun.rotation_euler = (0.872665, 0.174533, 0.523599)
bpy.context.view_layer.update()
